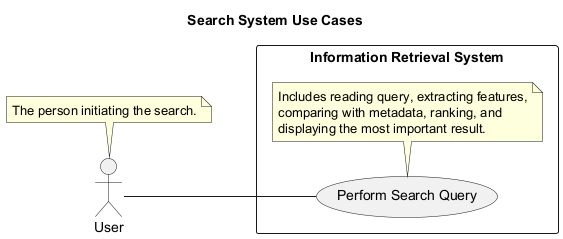

The diagram above was rendered by PlantUML. Its source (embedded in the PNG):
@startuml
title Search System Use Cases

left to right direction

actor "User" as User
note top of User
  The person initiating the search.
end note

rectangle "Information Retrieval System" {
  usecase "Perform Search Query" as UC_Search
  note bottom of UC_Search
    Includes reading query, extracting features,
    comparing with metadata, ranking, and
    displaying the most important result.
  end note
}

User -- UC_Search

@enduml